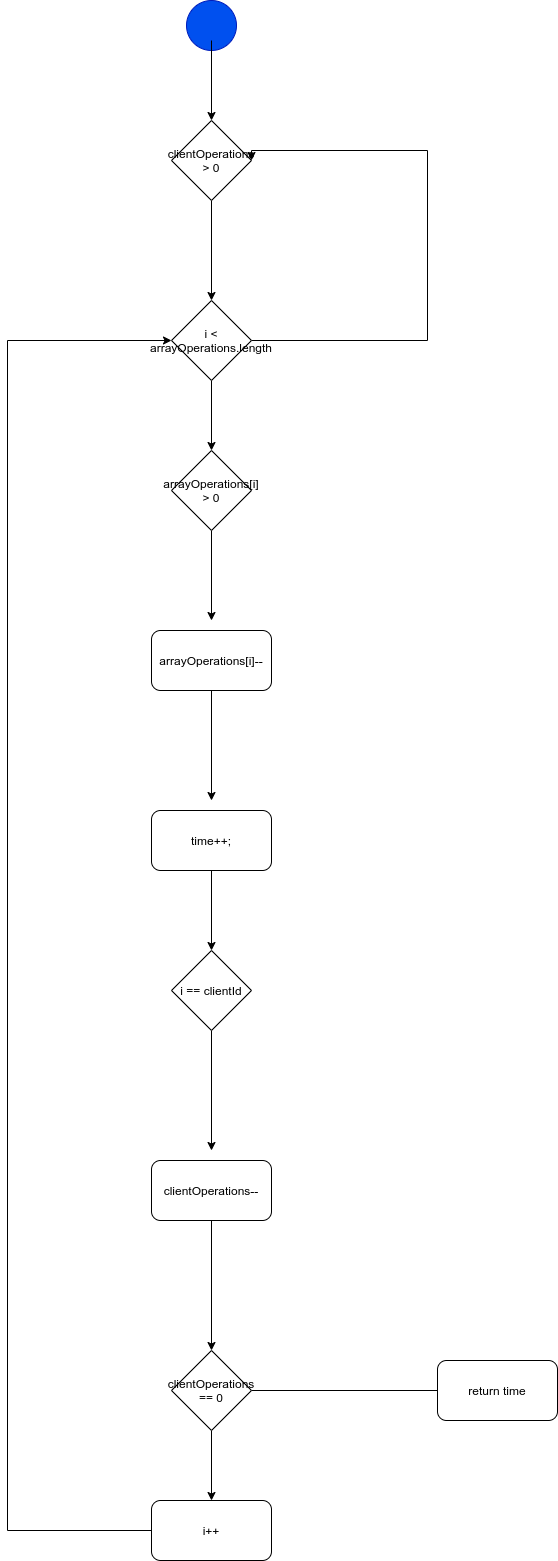

The diagram above was exported from draw.io. Its source (the exported page's mxGraphModel, read from the mxfile embedded in the PNG):
<mxGraphModel dx="1355" dy="774" grid="1" gridSize="10" guides="1" tooltips="1" connect="1" arrows="1" fold="1" page="1" pageScale="1" pageWidth="827" pageHeight="1169" math="0" shadow="0">
  <root>
    <mxCell id="0" />
    <mxCell id="1" parent="0" />
    <mxCell id="ki53YoED75tVmfY22yF8-1" value="" style="ellipse;whiteSpace=wrap;html=1;fillColor=#0050ef;strokeColor=#001DBC;fontColor=#ffffff;" vertex="1" parent="1">
      <mxGeometry x="389" y="40" width="50" height="50" as="geometry" />
    </mxCell>
    <mxCell id="ki53YoED75tVmfY22yF8-2" value="" style="endArrow=classic;html=1;" edge="1" parent="1">
      <mxGeometry width="50" height="50" relative="1" as="geometry">
        <mxPoint x="414" y="80" as="sourcePoint" />
        <mxPoint x="414" y="160" as="targetPoint" />
      </mxGeometry>
    </mxCell>
    <mxCell id="ki53YoED75tVmfY22yF8-12" style="edgeStyle=orthogonalEdgeStyle;rounded=0;orthogonalLoop=1;jettySize=auto;html=1;" edge="1" parent="1" source="ki53YoED75tVmfY22yF8-3" target="ki53YoED75tVmfY22yF8-4">
      <mxGeometry relative="1" as="geometry" />
    </mxCell>
    <mxCell id="ki53YoED75tVmfY22yF8-3" value="clientOperations &amp;gt; 0" style="rhombus;whiteSpace=wrap;html=1;" vertex="1" parent="1">
      <mxGeometry x="374" y="160" width="80" height="80" as="geometry" />
    </mxCell>
    <mxCell id="ki53YoED75tVmfY22yF8-13" style="edgeStyle=orthogonalEdgeStyle;rounded=0;orthogonalLoop=1;jettySize=auto;html=1;" edge="1" parent="1" source="ki53YoED75tVmfY22yF8-4">
      <mxGeometry relative="1" as="geometry">
        <mxPoint x="414" y="490" as="targetPoint" />
      </mxGeometry>
    </mxCell>
    <mxCell id="ki53YoED75tVmfY22yF8-31" style="edgeStyle=orthogonalEdgeStyle;rounded=0;orthogonalLoop=1;jettySize=auto;html=1;entryX=1;entryY=0.5;entryDx=0;entryDy=0;" edge="1" parent="1" source="ki53YoED75tVmfY22yF8-4" target="ki53YoED75tVmfY22yF8-3">
      <mxGeometry relative="1" as="geometry">
        <mxPoint x="560" y="190" as="targetPoint" />
        <Array as="points">
          <mxPoint x="630" y="380" />
          <mxPoint x="630" y="190" />
          <mxPoint x="454" y="190" />
        </Array>
      </mxGeometry>
    </mxCell>
    <mxCell id="ki53YoED75tVmfY22yF8-4" value="i &amp;lt; arrayOperations.length" style="rhombus;whiteSpace=wrap;html=1;" vertex="1" parent="1">
      <mxGeometry x="374" y="340" width="80" height="80" as="geometry" />
    </mxCell>
    <mxCell id="ki53YoED75tVmfY22yF8-21" style="edgeStyle=orthogonalEdgeStyle;rounded=0;orthogonalLoop=1;jettySize=auto;html=1;" edge="1" parent="1" source="ki53YoED75tVmfY22yF8-14">
      <mxGeometry relative="1" as="geometry">
        <mxPoint x="414" y="660" as="targetPoint" />
      </mxGeometry>
    </mxCell>
    <mxCell id="ki53YoED75tVmfY22yF8-14" value="arrayOperations[i] &amp;gt; 0" style="rhombus;whiteSpace=wrap;html=1;" vertex="1" parent="1">
      <mxGeometry x="374" y="490" width="80" height="80" as="geometry" />
    </mxCell>
    <mxCell id="ki53YoED75tVmfY22yF8-22" style="edgeStyle=orthogonalEdgeStyle;rounded=0;orthogonalLoop=1;jettySize=auto;html=1;" edge="1" parent="1" source="ki53YoED75tVmfY22yF8-15">
      <mxGeometry relative="1" as="geometry">
        <mxPoint x="414" y="840" as="targetPoint" />
      </mxGeometry>
    </mxCell>
    <mxCell id="ki53YoED75tVmfY22yF8-15" value="arrayOperations[i]--" style="rounded=1;whiteSpace=wrap;html=1;" vertex="1" parent="1">
      <mxGeometry x="354" y="670" width="120" height="60" as="geometry" />
    </mxCell>
    <mxCell id="ki53YoED75tVmfY22yF8-23" style="edgeStyle=orthogonalEdgeStyle;rounded=0;orthogonalLoop=1;jettySize=auto;html=1;entryX=0.5;entryY=0;entryDx=0;entryDy=0;" edge="1" parent="1" source="ki53YoED75tVmfY22yF8-16" target="ki53YoED75tVmfY22yF8-17">
      <mxGeometry relative="1" as="geometry" />
    </mxCell>
    <mxCell id="ki53YoED75tVmfY22yF8-16" value="time++;" style="rounded=1;whiteSpace=wrap;html=1;" vertex="1" parent="1">
      <mxGeometry x="354" y="850" width="120" height="60" as="geometry" />
    </mxCell>
    <mxCell id="ki53YoED75tVmfY22yF8-24" style="edgeStyle=orthogonalEdgeStyle;rounded=0;orthogonalLoop=1;jettySize=auto;html=1;" edge="1" parent="1" source="ki53YoED75tVmfY22yF8-17">
      <mxGeometry relative="1" as="geometry">
        <mxPoint x="414" y="1190" as="targetPoint" />
      </mxGeometry>
    </mxCell>
    <mxCell id="ki53YoED75tVmfY22yF8-17" value="i == clientId" style="rhombus;whiteSpace=wrap;html=1;" vertex="1" parent="1">
      <mxGeometry x="374" y="990" width="80" height="80" as="geometry" />
    </mxCell>
    <mxCell id="ki53YoED75tVmfY22yF8-25" style="edgeStyle=orthogonalEdgeStyle;rounded=0;orthogonalLoop=1;jettySize=auto;html=1;entryX=0.5;entryY=0;entryDx=0;entryDy=0;" edge="1" parent="1" source="ki53YoED75tVmfY22yF8-18" target="ki53YoED75tVmfY22yF8-19">
      <mxGeometry relative="1" as="geometry" />
    </mxCell>
    <mxCell id="ki53YoED75tVmfY22yF8-18" value="clientOperations--" style="rounded=1;whiteSpace=wrap;html=1;" vertex="1" parent="1">
      <mxGeometry x="354" y="1200" width="120" height="60" as="geometry" />
    </mxCell>
    <mxCell id="ki53YoED75tVmfY22yF8-26" style="edgeStyle=orthogonalEdgeStyle;rounded=0;orthogonalLoop=1;jettySize=auto;html=1;entryX=0.5;entryY=0;entryDx=0;entryDy=0;" edge="1" parent="1" source="ki53YoED75tVmfY22yF8-19" target="ki53YoED75tVmfY22yF8-20">
      <mxGeometry relative="1" as="geometry" />
    </mxCell>
    <mxCell id="ki53YoED75tVmfY22yF8-27" style="edgeStyle=orthogonalEdgeStyle;rounded=0;orthogonalLoop=1;jettySize=auto;html=1;" edge="1" parent="1" source="ki53YoED75tVmfY22yF8-19">
      <mxGeometry relative="1" as="geometry">
        <mxPoint x="720" y="1430" as="targetPoint" />
      </mxGeometry>
    </mxCell>
    <mxCell id="ki53YoED75tVmfY22yF8-19" value="clientOperations == 0" style="rhombus;whiteSpace=wrap;html=1;" vertex="1" parent="1">
      <mxGeometry x="374" y="1390" width="80" height="80" as="geometry" />
    </mxCell>
    <mxCell id="ki53YoED75tVmfY22yF8-32" style="edgeStyle=orthogonalEdgeStyle;rounded=0;orthogonalLoop=1;jettySize=auto;html=1;exitX=0;exitY=0.5;exitDx=0;exitDy=0;entryX=0;entryY=0.5;entryDx=0;entryDy=0;" edge="1" parent="1" source="ki53YoED75tVmfY22yF8-20" target="ki53YoED75tVmfY22yF8-4">
      <mxGeometry relative="1" as="geometry">
        <Array as="points">
          <mxPoint x="210" y="1570" />
          <mxPoint x="210" y="380" />
        </Array>
      </mxGeometry>
    </mxCell>
    <mxCell id="ki53YoED75tVmfY22yF8-20" value="i++" style="rounded=1;whiteSpace=wrap;html=1;" vertex="1" parent="1">
      <mxGeometry x="354" y="1540" width="120" height="60" as="geometry" />
    </mxCell>
    <mxCell id="ki53YoED75tVmfY22yF8-28" value="return time" style="rounded=1;whiteSpace=wrap;html=1;" vertex="1" parent="1">
      <mxGeometry x="640" y="1400" width="120" height="60" as="geometry" />
    </mxCell>
  </root>
</mxGraphModel>